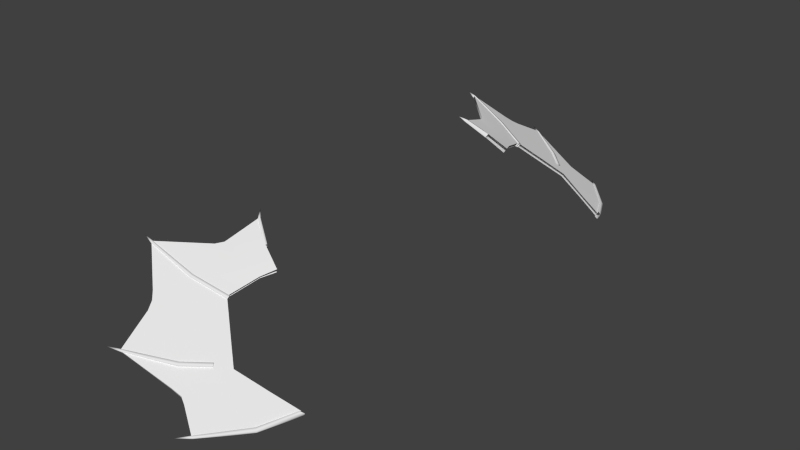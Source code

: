 # Source: inky_quad.blend  (saved by Blender 2.61.0; exported with 4.5.12 LTS)
import bpy
from mathutils import Matrix  # noqa: F401  (used for matrix-valued properties, if any)

bpy.ops.wm.read_factory_settings(use_empty=True)
scene = bpy.context.scene
scene.name = 'Scene'

# ---- collections
col_collection_1 = bpy.data.collections.new('Collection 1'); scene.collection.children.link(col_collection_1)

# ---- world
world_world = bpy.data.worlds.new('World'); scene.world = world_world
world_world.color = (0.05088, 0.05088, 0.05088)
world_world.use_sun_shadow = False
world_world.sun_shadow_jitter_overblur = 0.0
world_world.cycles.sampling_method = 'MANUAL'
world_world.cycles.sample_map_resolution = 256

# ---- meshes
me_fin_003 = bpy.data.meshes.new('fin.003')
me_fin_003.from_pydata([(-0.8413, -1.217, 1.445), (-1.038, -1.264, 1.537), (-0.8707, -1.153, 1.488), (-0.7378, -1.14, 1.418), (-0.7399, -1.029, 1.464), (-0.6047, -0.9871, 1.407), (-0.6966, -1.265, 1.343), (-0.779, -1.219, 1.408), (-0.5648, -1.085, 1.341), (-0.4993, -0.9535, 1.361), (-1.098, -1.06, 1.658), (-1.216, -0.9567, 1.77), (-1.039, -0.9295, 1.676), (-0.9938, -1.045, 1.603), (-0.9118, -0.8873, 1.622), (-0.8244, -0.9594, 1.541), (-1.064, -1.115, 1.614), (-1.035, -0.7409, 1.759), (-1.012, -0.6215, 1.799), (-0.9573, -0.6629, 1.743), (-0.9823, -0.7711, 1.714), (-0.8523, -0.6988, 1.665), (-0.8772, -0.7606, 1.658), (-1.059, -0.8007, 1.747), (-0.8021, -1.21, 1.425), (-1.077, -1.084, 1.635), (-1.04, -0.7706, 1.75), (-1.031, -0.7438, 1.766), (-1.036, -0.7735, 1.757), (-0.976, -0.7759, 1.725), (-1.055, -0.8041, 1.755), (-0.9885, -1.05, 1.613), (-1.095, -1.063, 1.664), (-1.073, -1.087, 1.642), (-1.059, -1.119, 1.622), (-0.8371, -1.22, 1.452), (-0.7978, -1.213, 1.433), (-0.7327, -1.144, 1.427), (-0.7746, -1.223, 1.416), (-1.031, -0.9353, 1.689), (-0.9044, -0.893, 1.635), (-0.87, -0.7661, 1.67), (-1.213, -0.9592, 1.776), (-0.841, -0.7074, 1.685), (-0.9487, -0.6695, 1.758), (-1.009, -0.6239, 1.805), (-0.8655, -1.157, 1.497), (-0.7328, -1.034, 1.477), (-0.8167, -0.9653, 1.555), (-1.035, -1.267, 1.543), (-0.5566, -1.093, 1.352), (-0.4921, -0.959, 1.374), (-0.5985, -0.9918, 1.418), (-0.6933, -1.268, 1.349), (-1.055, -0.8041, 1.755), (-1.036, -0.7735, 1.757), (-1.04, -0.7706, 1.75), (-1.059, -0.8007, 1.747), (-1.031, -0.7438, 1.766), (-1.035, -0.7409, 1.759), (-1.009, -0.6239, 1.805), (-1.012, -0.6215, 1.799), (-1.216, -0.9567, 1.77), (-1.098, -1.06, 1.658), (-1.095, -1.063, 1.664), (-1.213, -0.9592, 1.776), (-1.077, -1.084, 1.635), (-1.073, -1.087, 1.642), (-1.064, -1.115, 1.614), (-1.059, -1.119, 1.622), (-1.038, -1.264, 1.537), (-1.035, -1.267, 1.543), (-0.8413, -1.217, 1.445), (-0.8371, -1.22, 1.452), (-0.8021, -1.21, 1.425), (-0.7978, -1.213, 1.433), (-0.779, -1.219, 1.408), (-0.7746, -1.223, 1.416), (-0.6966, -1.265, 1.343), (-0.6933, -1.268, 1.349), (-1.004, -0.623, 1.806), (-1.03, -0.5962, 1.825), (-1.01, -0.6293, 1.806), (-1.015, -0.6251, 1.797), (-1.009, -0.6188, 1.796), (-1.009, -0.6188, 1.796), (-0.9233, -0.6717, 1.743), (-0.9319, -0.6651, 1.728), (-0.9387, -0.6771, 1.727), (-0.9301, -0.6837, 1.742), (-0.9319, -0.6651, 1.728), (-1.207, -0.957, 1.777), (-1.246, -0.9589, 1.79), (-1.208, -0.9655, 1.774), (-1.214, -0.9612, 1.764), (-1.213, -0.9527, 1.767), (-1.213, -0.9527, 1.767), (-1.033, -0.9316, 1.694), (-1.042, -0.9242, 1.677), (-0.8968, -0.8865, 1.637), (-0.9064, -0.8792, 1.62), (-1.041, -0.9382, 1.671), (-1.032, -0.9456, 1.688), (-0.9051, -0.8931, 1.614), (-0.8955, -0.9004, 1.63), (-1.042, -0.9242, 1.677), (-0.9064, -0.8792, 1.62), (-1.029, -1.259, 1.546), (-1.077, -1.289, 1.553), (-1.025, -1.266, 1.541), (-1.031, -1.262, 1.531), (-1.034, -1.255, 1.536), (-1.034, -1.255, 1.536), (-0.8727, -1.153, 1.509), (-0.8825, -1.146, 1.492), (-0.7905, -1.071, 1.498), (-0.8001, -1.064, 1.481), (-0.8749, -1.156, 1.483), (-0.8651, -1.164, 1.5), (-0.7924, -1.074, 1.472), (-0.7828, -1.082, 1.489), (-0.8825, -1.146, 1.492), (-0.8001, -1.064, 1.481), (-0.6929, -1.265, 1.354), (-0.7314, -1.308, 1.349), (-0.6869, -1.269, 1.348), (-0.6926, -1.265, 1.338), (-0.6986, -1.26, 1.344), (-0.6986, -1.26, 1.344), (-0.5642, -1.104, 1.356), (-0.5743, -1.096, 1.338), (-0.4933, -0.9671, 1.378), (-0.5057, -0.9576, 1.356), (-0.5623, -1.102, 1.329), (-0.5523, -1.11, 1.347), (-0.4883, -0.9501, 1.35), (-0.4759, -0.9596, 1.372), (-0.5743, -1.096, 1.338), (-0.5057, -0.9576, 1.356), (-0.8401, 1.22, 1.446), (-0.7381, 1.144, 1.42), (-0.869, 1.157, 1.489), (-1.034, 1.266, 1.537), (-0.6068, 0.9935, 1.41), (-0.7401, 1.035, 1.466), (-0.6974, 1.268, 1.346), (-0.5675, 1.09, 1.345), (-0.7786, 1.222, 1.41), (-0.5029, 0.9603, 1.364), (-1.093, 1.066, 1.657), (-0.9904, 1.051, 1.603), (-1.035, 0.9367, 1.674), (-1.21, 0.9635, 1.767), (-0.8233, 0.9662, 1.542), (-0.9096, 0.8951, 1.621), (-1.059, 1.119, 1.613), (-1.031, 0.7508, 1.757), (-0.979, 0.7806, 1.711), (-0.9544, 0.6739, 1.74), (-1.009, 0.6331, 1.796), (-0.8509, 0.7093, 1.663), (-0.8755, 0.7702, 1.656), (-1.055, 0.8098, 1.744), (-0.8014, 1.213, 1.427), (-1.072, 1.089, 1.634), (-1.036, 0.78, 1.747), (-1.027, 0.7537, 1.763), (-0.9728, 0.7853, 1.722), (-1.032, 0.7829, 1.754), (-1.05, 0.8131, 1.752), (-0.9851, 1.055, 1.612), (-1.068, 1.092, 1.641), (-1.09, 1.068, 1.663), (-1.055, 1.123, 1.621), (-0.8358, 1.223, 1.454), (-0.733, 1.148, 1.429), (-0.7971, 1.216, 1.435), (-0.7743, 1.226, 1.418), (-1.027, 0.9424, 1.687), (-0.8683, 0.7756, 1.669), (-0.9022, 0.9007, 1.634), (-1.206, 0.966, 1.773), (-0.8398, 0.7178, 1.683), (-0.9459, 0.6804, 1.755), (-1.006, 0.6355, 1.801), (-0.8639, 1.161, 1.498), (-0.8157, 0.972, 1.555), (-0.7331, 1.04, 1.478), (-1.031, 1.269, 1.543), (-0.5594, 1.098, 1.355), (-0.6007, 0.9981, 1.42), (-0.4958, 0.9658, 1.376), (-0.6941, 1.27, 1.352), (-1.05, 0.8131, 1.752), (-1.055, 0.8098, 1.744), (-1.036, 0.78, 1.747), (-1.032, 0.7829, 1.754), (-1.031, 0.7508, 1.757), (-1.027, 0.7537, 1.763), (-1.009, 0.6331, 1.796), (-1.006, 0.6355, 1.801), (-1.21, 0.9635, 1.767), (-1.206, 0.966, 1.773), (-1.09, 1.068, 1.663), (-1.093, 1.066, 1.657), (-1.068, 1.092, 1.641), (-1.072, 1.089, 1.634), (-1.059, 1.119, 1.613), (-1.055, 1.123, 1.621), (-1.034, 1.266, 1.537), (-1.031, 1.269, 1.543), (-0.8358, 1.223, 1.454), (-0.8401, 1.22, 1.446), (-0.7971, 1.216, 1.435), (-0.8014, 1.213, 1.427), (-0.7786, 1.222, 1.41), (-0.7743, 1.226, 1.418), (-0.6974, 1.268, 1.346), (-0.6941, 1.27, 1.352), (-1.0, 0.6346, 1.802), (-1.006, 0.6408, 1.803), (-1.026, 0.6082, 1.821), (-1.011, 0.6367, 1.793), (-1.005, 0.6304, 1.792), (-1.005, 0.6304, 1.792), (-0.9294, 0.6761, 1.726), (-0.9209, 0.6826, 1.741), (-0.9275, 0.6944, 1.739), (-0.936, 0.688, 1.724), (-0.9294, 0.6761, 1.726), (-1.201, 0.9638, 1.774), (-1.202, 0.9722, 1.771), (-1.239, 0.9657, 1.787), (-1.207, 0.9679, 1.761), (-1.206, 0.9595, 1.764), (-1.206, 0.9595, 1.764), (-1.038, 0.9315, 1.676), (-1.029, 0.9387, 1.693), (-0.9042, 0.8871, 1.619), (-0.8947, 0.8943, 1.636), (-1.028, 0.9525, 1.686), (-1.037, 0.9453, 1.669), (-0.8935, 0.908, 1.629), (-0.9029, 0.9008, 1.613), (-1.038, 0.9315, 1.676), (-0.9042, 0.8871, 1.619), (-1.025, 1.261, 1.546), (-1.021, 1.268, 1.541), (-1.073, 1.291, 1.553), (-1.027, 1.264, 1.531), (-1.03, 1.257, 1.536), (-1.03, 1.257, 1.536), (-0.8806, 1.15, 1.493), (-0.871, 1.157, 1.51), (-0.7994, 1.069, 1.482), (-0.7899, 1.076, 1.498), (-0.8635, 1.168, 1.501), (-0.8731, 1.16, 1.484), (-0.7824, 1.087, 1.49), (-0.7919, 1.079, 1.473), (-0.8806, 1.15, 1.493), (-0.7994, 1.069, 1.482), (-0.6938, 1.267, 1.357), (-0.6878, 1.272, 1.352), (-0.7317, 1.31, 1.352), (-0.6935, 1.267, 1.342), (-0.6994, 1.263, 1.347), (-0.6994, 1.263, 1.347), (-0.5768, 1.101, 1.342), (-0.5669, 1.108, 1.359), (-0.5093, 0.9644, 1.359), (-0.4971, 0.9737, 1.381), (-0.5552, 1.114, 1.35), (-0.5651, 1.107, 1.332), (-0.4799, 0.9663, 1.374), (-0.4921, 0.957, 1.353), (-0.5768, 1.101, 1.342), (-0.5093, 0.9644, 1.359)], [], [(0, 1, 2), (0, 2, 3), (3, 2, 4), (3, 4, 5), (6, 7, 3), (6, 3, 8), (8, 3, 5), (8, 5, 9), (10, 11, 12), (10, 12, 13), (13, 12, 14), (13, 14, 15), (1, 16, 13), (1, 13, 2), (2, 13, 15), (2, 15, 4), (17, 18, 19), (17, 19, 20), (21, 22, 20), (21, 20, 19), (11, 23, 20), (11, 20, 12), (12, 20, 22), (12, 22, 14), (3, 7, 24), (0, 3, 24), (13, 16, 25), (13, 25, 10), (20, 23, 26), (17, 20, 26), (27, 28, 29), (29, 28, 30), (31, 32, 33), (31, 33, 34), (35, 36, 37), (37, 36, 38), (39, 40, 41), (39, 41, 29), (42, 39, 29), (42, 29, 30), (43, 44, 29), (43, 29, 41), (27, 29, 44), (27, 44, 45), (46, 47, 48), (46, 48, 31), (49, 46, 31), (49, 31, 34), (31, 48, 40), (31, 40, 39), (32, 31, 39), (32, 39, 42), (50, 51, 52), (50, 52, 37), (53, 50, 37), (53, 37, 38), (37, 52, 47), (37, 47, 46), (35, 37, 46), (35, 46, 49), (54, 55, 56), (54, 56, 57), (55, 58, 59), (55, 59, 56), (58, 60, 61), (58, 61, 59), (62, 63, 64), (62, 64, 65), (62, 65, 54), (62, 54, 57), (63, 66, 67), (63, 67, 64), (68, 69, 67), (68, 67, 66), (70, 71, 69), (70, 69, 68), (70, 72, 73), (70, 73, 71), (72, 74, 75), (72, 75, 73), (76, 77, 75), (76, 75, 74), (78, 79, 77), (78, 77, 76), (80, 81, 82), (83, 81, 84), (82, 81, 83), (85, 81, 80), (85, 80, 86), (85, 86, 87), (82, 83, 88), (82, 88, 89), (90, 88, 83), (90, 83, 84), (89, 86, 80), (89, 80, 82), (91, 92, 93), (94, 92, 95), (93, 92, 94), (96, 92, 91), (96, 91, 97), (96, 97, 98), (98, 97, 99), (98, 99, 100), (93, 94, 101), (93, 101, 102), (102, 101, 103), (102, 103, 104), (105, 101, 94), (105, 94, 95), (101, 105, 106), (101, 106, 103), (104, 99, 97), (104, 97, 102), (102, 97, 91), (102, 91, 93), (107, 108, 109), (110, 108, 111), (109, 108, 110), (112, 108, 107), (112, 107, 113), (112, 113, 114), (114, 113, 115), (114, 115, 116), (109, 110, 117), (109, 117, 118), (118, 117, 119), (118, 119, 120), (121, 117, 110), (121, 110, 111), (117, 121, 122), (117, 122, 119), (120, 115, 113), (120, 113, 118), (118, 113, 107), (118, 107, 109), (123, 124, 125), (126, 124, 127), (125, 124, 126), (128, 124, 123), (128, 123, 129), (128, 129, 130), (130, 129, 131), (130, 131, 132), (125, 126, 133), (125, 133, 134), (134, 133, 135), (134, 135, 136), (137, 133, 126), (137, 126, 127), (133, 137, 138), (133, 138, 135), (136, 131, 129), (136, 129, 134), (134, 129, 123), (134, 123, 125), (139, 140, 141), (139, 141, 142), (140, 143, 144), (140, 144, 141), (145, 146, 140), (145, 140, 147), (146, 148, 143), (146, 143, 140), (149, 150, 151), (149, 151, 152), (150, 153, 154), (150, 154, 151), (142, 141, 150), (142, 150, 155), (141, 144, 153), (141, 153, 150), (156, 157, 158), (156, 158, 159), (160, 158, 157), (160, 157, 161), (152, 151, 157), (152, 157, 162), (151, 154, 161), (151, 161, 157), (140, 163, 147), (139, 163, 140), (150, 164, 155), (150, 149, 164), (157, 165, 162), (156, 165, 157), (166, 167, 168), (167, 169, 168), (170, 171, 172), (170, 173, 171), (174, 175, 176), (175, 177, 176), (178, 167, 179), (178, 179, 180), (181, 169, 167), (181, 167, 178), (182, 179, 167), (182, 167, 183), (166, 184, 183), (166, 183, 167), (185, 170, 186), (185, 186, 187), (188, 173, 170), (188, 170, 185), (170, 178, 180), (170, 180, 186), (172, 181, 178), (172, 178, 170), (189, 175, 190), (189, 190, 191), (192, 177, 175), (192, 175, 189), (175, 185, 187), (175, 187, 190), (174, 188, 185), (174, 185, 175), (193, 194, 195), (193, 195, 196), (196, 195, 197), (196, 197, 198), (198, 197, 199), (198, 199, 200), (201, 202, 203), (201, 203, 204), (201, 194, 193), (201, 193, 202), (204, 203, 205), (204, 205, 206), (207, 206, 205), (207, 205, 208), (209, 207, 208), (209, 208, 210), (209, 210, 211), (209, 211, 212), (212, 211, 213), (212, 213, 214), (215, 214, 213), (215, 213, 216), (217, 215, 216), (217, 216, 218), (219, 220, 221), (222, 223, 221), (220, 222, 221), (224, 219, 221), (224, 225, 226), (224, 226, 219), (220, 227, 228), (220, 228, 222), (229, 223, 222), (229, 222, 228), (227, 220, 219), (227, 219, 226), (230, 231, 232), (233, 234, 232), (231, 233, 232), (235, 230, 232), (235, 236, 237), (235, 237, 230), (236, 238, 239), (236, 239, 237), (231, 240, 241), (231, 241, 233), (240, 242, 243), (240, 243, 241), (244, 234, 233), (244, 233, 241), (241, 243, 245), (241, 245, 244), (242, 240, 237), (242, 237, 239), (240, 231, 230), (240, 230, 237), (246, 247, 248), (249, 250, 248), (247, 249, 248), (251, 246, 248), (251, 252, 253), (251, 253, 246), (252, 254, 255), (252, 255, 253), (247, 256, 257), (247, 257, 249), (256, 258, 259), (256, 259, 257), (260, 250, 249), (260, 249, 257), (257, 259, 261), (257, 261, 260), (258, 256, 253), (258, 253, 255), (256, 247, 246), (256, 246, 253), (262, 263, 264), (265, 266, 264), (263, 265, 264), (267, 262, 264), (267, 268, 269), (267, 269, 262), (268, 270, 271), (268, 271, 269), (263, 272, 273), (263, 273, 265), (272, 274, 275), (272, 275, 273), (276, 266, 265), (276, 265, 273), (273, 275, 277), (273, 277, 276), (274, 272, 269), (274, 269, 271), (272, 263, 262), (272, 262, 269)])
me_fin_003.polygons.foreach_set('use_smooth', [True] * 312)
_uv = me_fin_003.uv_layers.new(name='UVMap')
_uv.uv.foreach_set('vector', [0.5843, 0.1781, 0.4362, 0.03619, 0.5151, 0.2101, 0.5843, 0.1781, 0.5151, 0.2101, 0.6275, 0.2914, 0.6275, 0.2914, 0.5151, 0.2101, 0.5524, 0.3732, 0.6275, 0.2914, 0.5524, 0.3732, 0.6467, 0.4778, 0.748, 0.2203, 0.6428, 0.21, 0.6275, 0.2914, 0.748, 0.2203, 0.6275, 0.2914, 0.7493, 0.4266, 0.7493, 0.4266, 0.6275, 0.2914, 0.6467, 0.4778, 0.7493, 0.4266, 0.6467, 0.4778, 0.7208, 0.56, 0.2446, 0.1557, 0.06759, 0.1692, 0.2138, 0.2855, 0.2446, 0.1557, 0.2138, 0.2855, 0.3311, 0.2234, 0.3311, 0.2234, 0.2138, 0.2855, 0.3009, 0.3859, 0.3311, 0.2234, 0.3009, 0.3859, 0.4292, 0.3794, 0.4362, 0.03619, 0.3135, 0.1335, 0.3311, 0.2234, 0.4362, 0.03619, 0.3311, 0.2234, 0.5151, 0.2101, 0.5151, 0.2101, 0.3311, 0.2234, 0.4292, 0.3794, 0.5151, 0.2101, 0.4292, 0.3794, 0.5524, 0.3732, 0.08828, 0.4287, 0.02781, 0.5299, 0.1096, 0.5287, 0.08828, 0.4287, 0.1096, 0.5287, 0.1579, 0.4345, 0.2312, 0.5588, 0.2471, 0.4992, 0.1579, 0.4345, 0.2312, 0.5588, 0.1579, 0.4345, 0.1096, 0.5287, 0.06759, 0.1692, 0.1064, 0.3706, 0.1579, 0.4345, 0.06759, 0.1692, 0.1579, 0.4345, 0.2138, 0.2855, 0.2138, 0.2855, 0.1579, 0.4345, 0.2471, 0.4992, 0.2138, 0.2855, 0.2471, 0.4992, 0.3009, 0.3859, 0.6275, 0.2914, 0.6428, 0.21, 0.6152, 0.2047, 0.5843, 0.1781, 0.6275, 0.2914, 0.6152, 0.2047, 0.3311, 0.2234, 0.3135, 0.1335, 0.2804, 0.1501, 0.3311, 0.2234, 0.2804, 0.1501, 0.2446, 0.1557, 0.1579, 0.4345, 0.1064, 0.3706, 0.1031, 0.4035, 0.08828, 0.4287, 0.1579, 0.4345, 0.1031, 0.4035, 0.936, 0.5343, 0.9242, 0.561, 0.8662, 0.5368, 0.8662, 0.5368, 0.9242, 0.561, 0.9248, 0.594, 0.7191, 0.7668, 0.8129, 0.8238, 0.7781, 0.8336, 0.7191, 0.7668, 0.7781, 0.8336, 0.7472, 0.8539, 0.473, 0.8416, 0.4391, 0.8188, 0.4167, 0.7342, 0.4167, 0.7342, 0.4391, 0.8188, 0.4111, 0.8169, 0.8283, 0.6913, 0.7299, 0.6019, 0.7699, 0.4829, 0.8283, 0.6913, 0.7699, 0.4829, 0.8662, 0.5368, 0.9871, 0.7895, 0.8283, 0.6913, 0.8662, 0.5368, 0.9871, 0.7895, 0.8662, 0.5368, 0.9248, 0.594, 0.7787, 0.4219, 0.903, 0.4375, 0.8662, 0.5368, 0.7787, 0.4219, 0.8662, 0.5368, 0.7699, 0.4829, 0.936, 0.5343, 0.8662, 0.5368, 0.903, 0.4375, 0.936, 0.5343, 0.903, 0.4375, 0.9841, 0.4266, 0.5379, 0.8017, 0.4816, 0.6441, 0.6032, 0.6234, 0.5379, 0.8017, 0.6032, 0.6234, 0.7191, 0.7668, 0.6368, 0.9651, 0.5379, 0.8017, 0.7191, 0.7668, 0.6368, 0.9651, 0.7191, 0.7668, 0.7472, 0.8539, 0.7191, 0.7668, 0.6032, 0.6234, 0.7299, 0.6019, 0.7191, 0.7668, 0.7299, 0.6019, 0.8283, 0.6913, 0.8129, 0.8238, 0.7191, 0.7668, 0.8283, 0.6913, 0.8129, 0.8238, 0.8283, 0.6913, 0.9871, 0.7895, 0.2772, 0.6163, 0.2924, 0.4784, 0.3756, 0.5513, 0.2772, 0.6163, 0.3756, 0.5513, 0.4167, 0.7342, 0.3055, 0.819, 0.2772, 0.6163, 0.4167, 0.7342, 0.3055, 0.819, 0.4167, 0.7342, 0.4111, 0.8169, 0.4167, 0.7342, 0.3756, 0.5513, 0.4816, 0.6441, 0.4167, 0.7342, 0.4816, 0.6441, 0.5379, 0.8017, 0.473, 0.8416, 0.4167, 0.7342, 0.5379, 0.8017, 0.473, 0.8416, 0.5379, 0.8017, 0.6368, 0.9651, 0.8346, 0.03368, 0.8776, 0.03206, 0.8774, 0.02226, 0.8346, 0.03368, 0.8774, 0.02226, 0.8344, 0.02227, 0.8776, 0.03206, 0.9157, 0.03132, 0.9155, 0.02155, 0.8776, 0.03206, 0.9155, 0.02155, 0.8774, 0.02226, 0.9157, 0.03132, 0.9925, 0.03375, 0.9923, 0.02397, 0.9157, 0.03132, 0.9923, 0.02397, 0.9155, 0.02155, 0.7448, 0.0187, 0.6553, 0.01512, 0.6555, 0.02653, 0.7448, 0.0187, 0.6555, 0.02653, 0.745, 0.03011, 0.7448, 0.0187, 0.745, 0.03011, 0.8346, 0.03368, 0.7448, 0.0187, 0.8346, 0.03368, 0.8344, 0.02227, 0.6553, 0.01512, 0.5915, 0.015, 0.5918, 0.02897, 0.6553, 0.01512, 0.5918, 0.02897, 0.6555, 0.02653, 0.5264, 0.01505, 0.5267, 0.03127, 0.5918, 0.02897, 0.5264, 0.01505, 0.5918, 0.02897, 0.5915, 0.015, 0.3991, 0.01048, 0.3994, 0.0267, 0.5267, 0.03127, 0.3991, 0.01048, 0.5267, 0.03127, 0.5264, 0.01505, 0.3991, 0.01048, 0.2719, 0.005307, 0.2722, 0.02152, 0.3991, 0.01048, 0.2722, 0.02152, 0.3994, 0.0267, 0.2719, 0.005307, 0.1923, 0.006529, 0.1926, 0.02313, 0.2719, 0.005307, 0.1926, 0.02313, 0.2722, 0.02152, 0.1374, 0.007528, 0.1377, 0.02408, 0.1926, 0.02313, 0.1374, 0.007528, 0.1926, 0.02313, 0.1923, 0.006529, 0.007545, 0.01719, 0.007854, 0.03375, 0.1377, 0.02408, 0.007545, 0.01719, 0.1377, 0.02408, 0.1374, 0.007528, 0.8719, 0.9664, 0.918, 0.9597, 0.8738, 0.9595, 0.8736, 0.9524, 0.918, 0.9597, 0.8724, 0.9484, 0.8738, 0.9595, 0.918, 0.9597, 0.8736, 0.9524, 0.8725, 0.9733, 0.918, 0.9597, 0.8719, 0.9664, 0.8725, 0.9733, 0.8719, 0.9664, 0.7699, 0.9668, 0.8725, 0.9733, 0.7699, 0.9668, 0.7705, 0.9755, 0.8738, 0.9595, 0.8736, 0.9524, 0.7687, 0.9512, 0.8738, 0.9595, 0.7687, 0.9512, 0.7688, 0.9599, 0.7705, 0.9449, 0.7687, 0.9512, 0.8736, 0.9524, 0.7705, 0.9449, 0.8736, 0.9524, 0.8724, 0.9484, 0.7688, 0.9599, 0.7699, 0.9668, 0.8719, 0.9664, 0.7688, 0.9599, 0.8719, 0.9664, 0.8738, 0.9595, 0.3821, 0.9748, 0.4764, 0.9628, 0.381, 0.965, 0.3782, 0.9553, 0.4764, 0.9628, 0.3763, 0.9512, 0.381, 0.965, 0.4764, 0.9628, 0.3782, 0.9553, 0.3847, 0.9842, 0.4764, 0.9628, 0.3821, 0.9748, 0.3847, 0.9842, 0.3821, 0.9748, 0.2051, 0.9833, 0.3847, 0.9842, 0.2051, 0.9833, 0.2056, 0.9932, 0.2056, 0.9932, 0.2051, 0.9833, 0.02637, 0.9797, 0.2056, 0.9932, 0.02637, 0.9797, 0.02527, 0.9898, 0.381, 0.965, 0.3782, 0.9553, 0.2022, 0.9641, 0.381, 0.965, 0.2022, 0.9641, 0.2034, 0.9738, 0.2034, 0.9738, 0.2022, 0.9641, 0.0298, 0.96, 0.2034, 0.9738, 0.0298, 0.96, 0.02851, 0.9701, 0.2024, 0.9569, 0.2022, 0.9641, 0.3782, 0.9553, 0.2024, 0.9569, 0.3782, 0.9553, 0.3763, 0.9512, 0.2022, 0.9641, 0.2024, 0.9569, 0.03028, 0.9529, 0.2022, 0.9641, 0.03028, 0.9529, 0.0298, 0.96, 0.02851, 0.9701, 0.02637, 0.9797, 0.2051, 0.9833, 0.02851, 0.9701, 0.2051, 0.9833, 0.2034, 0.9738, 0.2034, 0.9738, 0.2051, 0.9833, 0.3821, 0.9748, 0.2034, 0.9738, 0.3821, 0.9748, 0.381, 0.965, 0.3777, 0.9157, 0.4781, 0.902, 0.3752, 0.9057, 0.3731, 0.8956, 0.4781, 0.902, 0.3724, 0.8914, 0.3752, 0.9057, 0.4781, 0.902, 0.3731, 0.8956, 0.3797, 0.9257, 0.4781, 0.902, 0.3777, 0.9157, 0.3797, 0.9257, 0.3777, 0.9157, 0.1944, 0.9218, 0.3797, 0.9257, 0.1944, 0.9218, 0.1945, 0.9319, 0.1945, 0.9319, 0.1944, 0.9218, 0.02253, 0.9148, 0.1945, 0.9319, 0.02253, 0.9148, 0.02026, 0.9246, 0.3752, 0.9057, 0.3731, 0.8956, 0.1934, 0.9024, 0.3752, 0.9057, 0.1934, 0.9024, 0.1929, 0.9123, 0.1929, 0.9123, 0.1934, 0.9024, 0.02759, 0.8957, 0.1929, 0.9123, 0.02759, 0.8957, 0.02531, 0.9054, 0.1946, 0.8951, 0.1934, 0.9024, 0.3731, 0.8956, 0.1946, 0.8951, 0.3731, 0.8956, 0.3724, 0.8914, 0.1934, 0.9024, 0.1946, 0.8951, 0.02905, 0.8885, 0.1934, 0.9024, 0.02905, 0.8885, 0.02759, 0.8957, 0.02531, 0.9054, 0.02253, 0.9148, 0.1944, 0.9218, 0.02531, 0.9054, 0.1944, 0.9218, 0.1929, 0.9123, 0.1929, 0.9123, 0.1944, 0.9218, 0.3777, 0.9157, 0.1929, 0.9123, 0.3777, 0.9157, 0.3752, 0.9057, 0.3614, 0.8705, 0.4529, 0.853, 0.3589, 0.8595, 0.3569, 0.8485, 0.4529, 0.853, 0.3565, 0.8443, 0.3589, 0.8595, 0.4529, 0.853, 0.3569, 0.8485, 0.3629, 0.8817, 0.4529, 0.853, 0.3614, 0.8705, 0.3629, 0.8817, 0.3614, 0.8705, 0.1965, 0.8766, 0.3629, 0.8817, 0.1965, 0.8766, 0.1964, 0.8871, 0.1964, 0.8871, 0.1965, 0.8766, 0.05408, 0.866, 0.1964, 0.8871, 0.05408, 0.866, 0.05088, 0.8789, 0.3589, 0.8595, 0.3569, 0.8485, 0.1957, 0.856, 0.3589, 0.8595, 0.1957, 0.856, 0.1954, 0.8666, 0.1954, 0.8666, 0.1957, 0.856, 0.04382, 0.8419, 0.1954, 0.8666, 0.04382, 0.8419, 0.03973, 0.8549, 0.1972, 0.8485, 0.1957, 0.856, 0.3569, 0.8485, 0.1972, 0.8485, 0.3569, 0.8485, 0.3565, 0.8443, 0.1957, 0.856, 0.1972, 0.8485, 0.05823, 0.8362, 0.1957, 0.856, 0.05823, 0.8362, 0.04382, 0.8419, 0.03973, 0.8549, 0.05408, 0.866, 0.1965, 0.8766, 0.03973, 0.8549, 0.1965, 0.8766, 0.1954, 0.8666, 0.1954, 0.8666, 0.1965, 0.8766, 0.3614, 0.8705, 0.1954, 0.8666, 0.3614, 0.8705, 0.3589, 0.8595, 0.5843, 0.1781, 0.6275, 0.2914, 0.5151, 0.2101, 0.5843, 0.1781, 0.5151, 0.2101, 0.4362, 0.03619, 0.6275, 0.2914, 0.6467, 0.4778, 0.5524, 0.3732, 0.6275, 0.2914, 0.5524, 0.3732, 0.5151, 0.2101, 0.748, 0.2203, 0.7493, 0.4266, 0.6275, 0.2914, 0.748, 0.2203, 0.6275, 0.2914, 0.6428, 0.21, 0.7493, 0.4266, 0.7208, 0.56, 0.6467, 0.4778, 0.7493, 0.4266, 0.6467, 0.4778, 0.6275, 0.2914, 0.2446, 0.1557, 0.3311, 0.2234, 0.2138, 0.2855, 0.2446, 0.1557, 0.2138, 0.2855, 0.06759, 0.1692, 0.3311, 0.2234, 0.4292, 0.3794, 0.3009, 0.3859, 0.3311, 0.2234, 0.3009, 0.3859, 0.2138, 0.2855, 0.4362, 0.03619, 0.5151, 0.2101, 0.3311, 0.2234, 0.4362, 0.03619, 0.3311, 0.2234, 0.3135, 0.1335, 0.5151, 0.2101, 0.5524, 0.3732, 0.4292, 0.3794, 0.5151, 0.2101, 0.4292, 0.3794, 0.3311, 0.2234, 0.08828, 0.4287, 0.1579, 0.4345, 0.1096, 0.5287, 0.08828, 0.4287, 0.1096, 0.5287, 0.02781, 0.5299, 0.2312, 0.5588, 0.1096, 0.5287, 0.1579, 0.4345, 0.2312, 0.5588, 0.1579, 0.4345, 0.2471, 0.4992, 0.06759, 0.1692, 0.2138, 0.2855, 0.1579, 0.4345, 0.06759, 0.1692, 0.1579, 0.4345, 0.1064, 0.3706, 0.2138, 0.2855, 0.3009, 0.3859, 0.2471, 0.4992, 0.2138, 0.2855, 0.2471, 0.4992, 0.1579, 0.4345, 0.6275, 0.2914, 0.6152, 0.2047, 0.6428, 0.21, 0.5843, 0.1781, 0.6152, 0.2047, 0.6275, 0.2914, 0.3311, 0.2234, 0.2804, 0.1501, 0.3135, 0.1335, 0.3311, 0.2234, 0.2446, 0.1557, 0.2804, 0.1501, 0.1579, 0.4345, 0.1031, 0.4035, 0.1064, 0.3706, 0.08828, 0.4287, 0.1031, 0.4035, 0.1579, 0.4345, 0.936, 0.5343, 0.8662, 0.5368, 0.9242, 0.561, 0.8662, 0.5368, 0.9248, 0.594, 0.9242, 0.561, 0.7191, 0.7668, 0.7781, 0.8336, 0.8129, 0.8238, 0.7191, 0.7668, 0.7472, 0.8539, 0.7781, 0.8336, 0.473, 0.8416, 0.4167, 0.7342, 0.4391, 0.8188, 0.4167, 0.7342, 0.4111, 0.8169, 0.4391, 0.8188, 0.8283, 0.6913, 0.8662, 0.5368, 0.7699, 0.4829, 0.8283, 0.6913, 0.7699, 0.4829, 0.7299, 0.6019, 0.9871, 0.7895, 0.9248, 0.594, 0.8662, 0.5368, 0.9871, 0.7895, 0.8662, 0.5368, 0.8283, 0.6913, 0.7787, 0.4219, 0.7699, 0.4829, 0.8662, 0.5368, 0.7787, 0.4219, 0.8662, 0.5368, 0.903, 0.4375, 0.936, 0.5343, 0.9841, 0.4266, 0.903, 0.4375, 0.936, 0.5343, 0.903, 0.4375, 0.8662, 0.5368, 0.5379, 0.8017, 0.7191, 0.7668, 0.6032, 0.6234, 0.5379, 0.8017, 0.6032, 0.6234, 0.4816, 0.6441, 0.6368, 0.9651, 0.7472, 0.8539, 0.7191, 0.7668, 0.6368, 0.9651, 0.7191, 0.7668, 0.5379, 0.8017, 0.7191, 0.7668, 0.8283, 0.6913, 0.7299, 0.6019, 0.7191, 0.7668, 0.7299, 0.6019, 0.6032, 0.6234, 0.8129, 0.8238, 0.9871, 0.7895, 0.8283, 0.6913, 0.8129, 0.8238, 0.8283, 0.6913, 0.7191, 0.7668, 0.2772, 0.6163, 0.4167, 0.7342, 0.3756, 0.5513, 0.2772, 0.6163, 0.3756, 0.5513, 0.2924, 0.4784, 0.3055, 0.819, 0.4111, 0.8169, 0.4167, 0.7342, 0.3055, 0.819, 0.4167, 0.7342, 0.2772, 0.6163, 0.4167, 0.7342, 0.5379, 0.8017, 0.4816, 0.6441, 0.4167, 0.7342, 0.4816, 0.6441, 0.3756, 0.5513, 0.473, 0.8416, 0.6368, 0.9651, 0.5379, 0.8017, 0.473, 0.8416, 0.5379, 0.8017, 0.4167, 0.7342, 0.8346, 0.03368, 0.8344, 0.02227, 0.8774, 0.02226, 0.8346, 0.03368, 0.8774, 0.02226, 0.8776, 0.03206, 0.8776, 0.03206, 0.8774, 0.02226, 0.9155, 0.02155, 0.8776, 0.03206, 0.9155, 0.02155, 0.9157, 0.03132, 0.9157, 0.03132, 0.9155, 0.02155, 0.9923, 0.02397, 0.9157, 0.03132, 0.9923, 0.02397, 0.9925, 0.03375, 0.7448, 0.0187, 0.745, 0.03011, 0.6555, 0.02653, 0.7448, 0.0187, 0.6555, 0.02653, 0.6553, 0.01512, 0.7448, 0.0187, 0.8344, 0.02227, 0.8346, 0.03368, 0.7448, 0.0187, 0.8346, 0.03368, 0.745, 0.03011, 0.6553, 0.01512, 0.6555, 0.02653, 0.5918, 0.02897, 0.6553, 0.01512, 0.5918, 0.02897, 0.5915, 0.015, 0.5264, 0.01505, 0.5915, 0.015, 0.5918, 0.02897, 0.5264, 0.01505, 0.5918, 0.02897, 0.5267, 0.03127, 0.3991, 0.01048, 0.5264, 0.01505, 0.5267, 0.03127, 0.3991, 0.01048, 0.5267, 0.03127, 0.3994, 0.0267, 0.3991, 0.01048, 0.3994, 0.0267, 0.2722, 0.02152, 0.3991, 0.01048, 0.2722, 0.02152, 0.2719, 0.005307, 0.2719, 0.005307, 0.2722, 0.02152, 0.1926, 0.02313, 0.2719, 0.005307, 0.1926, 0.02313, 0.1923, 0.006529, 0.1374, 0.007528, 0.1923, 0.006529, 0.1926, 0.02313, 0.1374, 0.007528, 0.1926, 0.02313, 0.1377, 0.02408, 0.007545, 0.01719, 0.1374, 0.007528, 0.1377, 0.02408, 0.007545, 0.01719, 0.1377, 0.02408, 0.007854, 0.03375, 0.8719, 0.9664, 0.8738, 0.9595, 0.918, 0.9597, 0.8736, 0.9524, 0.8724, 0.9484, 0.918, 0.9597, 0.8738, 0.9595, 0.8736, 0.9524, 0.918, 0.9597, 0.8725, 0.9733, 0.8719, 0.9664, 0.918, 0.9597, 0.8725, 0.9733, 0.7705, 0.9755, 0.7699, 0.9668, 0.8725, 0.9733, 0.7699, 0.9668, 0.8719, 0.9664, 0.8738, 0.9595, 0.7688, 0.9599, 0.7687, 0.9512, 0.8738, 0.9595, 0.7687, 0.9512, 0.8736, 0.9524, 0.7705, 0.9449, 0.8724, 0.9484, 0.8736, 0.9524, 0.7705, 0.9449, 0.8736, 0.9524, 0.7687, 0.9512, 0.7688, 0.9599, 0.8738, 0.9595, 0.8719, 0.9664, 0.7688, 0.9599, 0.8719, 0.9664, 0.7699, 0.9668, 0.3821, 0.9748, 0.381, 0.965, 0.4764, 0.9628, 0.3782, 0.9553, 0.3763, 0.9512, 0.4764, 0.9628, 0.381, 0.965, 0.3782, 0.9553, 0.4764, 0.9628, 0.3847, 0.9842, 0.3821, 0.9748, 0.4764, 0.9628, 0.3847, 0.9842, 0.2056, 0.9932, 0.2051, 0.9833, 0.3847, 0.9842, 0.2051, 0.9833, 0.3821, 0.9748, 0.2056, 0.9932, 0.02527, 0.9898, 0.02637, 0.9797, 0.2056, 0.9932, 0.02637, 0.9797, 0.2051, 0.9833, 0.381, 0.965, 0.2034, 0.9738, 0.2022, 0.9641, 0.381, 0.965, 0.2022, 0.9641, 0.3782, 0.9553, 0.2034, 0.9738, 0.02851, 0.9701, 0.0298, 0.96, 0.2034, 0.9738, 0.0298, 0.96, 0.2022, 0.9641, 0.2024, 0.9569, 0.3763, 0.9512, 0.3782, 0.9553, 0.2024, 0.9569, 0.3782, 0.9553, 0.2022, 0.9641, 0.2022, 0.9641, 0.0298, 0.96, 0.03028, 0.9529, 0.2022, 0.9641, 0.03028, 0.9529, 0.2024, 0.9569, 0.02851, 0.9701, 0.2034, 0.9738, 0.2051, 0.9833, 0.02851, 0.9701, 0.2051, 0.9833, 0.02637, 0.9797, 0.2034, 0.9738, 0.381, 0.965, 0.3821, 0.9748, 0.2034, 0.9738, 0.3821, 0.9748, 0.2051, 0.9833, 0.3777, 0.9157, 0.3752, 0.9057, 0.4781, 0.902, 0.3731, 0.8956, 0.3724, 0.8914, 0.4781, 0.902, 0.3752, 0.9057, 0.3731, 0.8956, 0.4781, 0.902, 0.3797, 0.9257, 0.3777, 0.9157, 0.4781, 0.902, 0.3797, 0.9257, 0.1945, 0.9319, 0.1944, 0.9218, 0.3797, 0.9257, 0.1944, 0.9218, 0.3777, 0.9157, 0.1945, 0.9319, 0.02026, 0.9246, 0.02253, 0.9148, 0.1945, 0.9319, 0.02253, 0.9148, 0.1944, 0.9218, 0.3752, 0.9057, 0.1929, 0.9123, 0.1934, 0.9024, 0.3752, 0.9057, 0.1934, 0.9024, 0.3731, 0.8956, 0.1929, 0.9123, 0.02531, 0.9054, 0.02759, 0.8957, 0.1929, 0.9123, 0.02759, 0.8957, 0.1934, 0.9024, 0.1946, 0.8951, 0.3724, 0.8914, 0.3731, 0.8956, 0.1946, 0.8951, 0.3731, 0.8956, 0.1934, 0.9024, 0.1934, 0.9024, 0.02759, 0.8957, 0.02905, 0.8885, 0.1934, 0.9024, 0.02905, 0.8885, 0.1946, 0.8951, 0.02531, 0.9054, 0.1929, 0.9123, 0.1944, 0.9218, 0.02531, 0.9054, 0.1944, 0.9218, 0.02253, 0.9148, 0.1929, 0.9123, 0.3752, 0.9057, 0.3777, 0.9157, 0.1929, 0.9123, 0.3777, 0.9157, 0.1944, 0.9218, 0.3614, 0.8705, 0.3589, 0.8595, 0.4529, 0.853, 0.3569, 0.8485, 0.3565, 0.8443, 0.4529, 0.853, 0.3589, 0.8595, 0.3569, 0.8485, 0.4529, 0.853, 0.3629, 0.8817, 0.3614, 0.8705, 0.4529, 0.853, 0.3629, 0.8817, 0.1964, 0.8871, 0.1965, 0.8766, 0.3629, 0.8817, 0.1965, 0.8766, 0.3614, 0.8705, 0.1964, 0.8871, 0.05088, 0.8789, 0.05408, 0.866, 0.1964, 0.8871, 0.05408, 0.866, 0.1965, 0.8766, 0.3589, 0.8595, 0.1954, 0.8666, 0.1957, 0.856, 0.3589, 0.8595, 0.1957, 0.856, 0.3569, 0.8485, 0.1954, 0.8666, 0.03973, 0.8549, 0.04382, 0.8419, 0.1954, 0.8666, 0.04382, 0.8419, 0.1957, 0.856, 0.1972, 0.8485, 0.3565, 0.8443, 0.3569, 0.8485, 0.1972, 0.8485, 0.3569, 0.8485, 0.1957, 0.856, 0.1957, 0.856, 0.04382, 0.8419, 0.05823, 0.8362, 0.1957, 0.856, 0.05823, 0.8362, 0.1972, 0.8485, 0.03973, 0.8549, 0.1954, 0.8666, 0.1965, 0.8766, 0.03973, 0.8549, 0.1965, 0.8766, 0.05408, 0.866, 0.1954, 0.8666, 0.3589, 0.8595, 0.3614, 0.8705, 0.1954, 0.8666, 0.3614, 0.8705, 0.1965, 0.8766])
me_fin_003.use_remesh_preserve_volume = False
me_fin_003.use_remesh_preserve_attributes = False
me_fin_003.use_mirror_vertex_groups = False
me_fin_003.update()
arm_md5_arm = bpy.data.armatures.new('MD5_ARM')  # bones are not reproduced

# ---- objects
ob_inky_qua = bpy.data.objects.new('inky_qua', arm_md5_arm)
ob_fin_003 = bpy.data.objects.new('fin.003', me_fin_003)

# ---- transforms, parenting, visibility, modifiers, constraints
ob_inky_qua.location = (0.0, 0.0, 0.0)
ob_inky_qua.lineart.crease_threshold = 0.0
ob_fin_003.parent = ob_inky_qua
ob_fin_003.location = (0.0, 0.0, 0.0)
ob_fin_003.lineart.crease_threshold = 0.0
_vg = ob_fin_003.vertex_groups.new(name='Lower_Arm.R')
_vg = ob_fin_003.vertex_groups.new(name='Lower_Arm.L')

# ---- collection membership
col_collection_1.objects.link(ob_inky_qua)
col_collection_1.objects.link(ob_fin_003)

# ---- scene / render settings (as saved in the file)
scene.frame_start = 1; scene.frame_end = 250; scene.frame_set(1)
scene.render.engine = 'BLENDER_EEVEE_NEXT'
scene.render.image_settings.color_mode = 'RGB'
scene.render.image_settings.compression = 90
scene.render.resolution_percentage = 50
scene.render.dither_intensity = 0.0
scene.render.bake_margin = 2
scene.render.bake_bias = 0.0
scene.cycles.use_denoising = False
scene.cycles.samples = 10
scene.cycles.sampling_pattern = 'TABULATED_SOBOL'
scene.cycles.light_sampling_threshold = 0.0
scene.cycles.use_adaptive_sampling = False
scene.cycles.use_light_tree = False
scene.cycles.blur_glossy = 0.0
scene.cycles.volume_bounces = 1
scene.cycles.pixel_filter_type = 'GAUSSIAN'
scene.cycles.sample_clamp_indirect = 0.0
scene.view_settings.view_transform = 'Standard'
bpy.context.view_layer.update()

# ---- added for rendering (the .blend has no active camera and no usable light): camera, sun
cam_auto = bpy.data.cameras.new('AutoCamera')
cam_auto.lens = 50.0
cam_auto.sensor_width = 36.0
cam_auto.clip_end = 1000.0
ob_auto_camera = bpy.data.objects.new('AutoCamera', cam_auto)
scene.collection.objects.link(ob_auto_camera)
ob_auto_camera.location = (1.70535, -3.07872, 3.62994)
ob_auto_camera.rotation_euler = (1.09748, -7.21219e-08, 0.694738)
scene.camera = ob_auto_camera
light_auto_sun = bpy.data.lights.new('AutoSun', 'SUN')
light_auto_sun.energy = 3.0
light_auto_sun.angle = 0.0523599
ob_auto_sun = bpy.data.objects.new('AutoSun', light_auto_sun)
scene.collection.objects.link(ob_auto_sun)
ob_auto_sun.rotation_euler = (0.872665, 0.174533, 0.523599)
bpy.context.view_layer.update()
